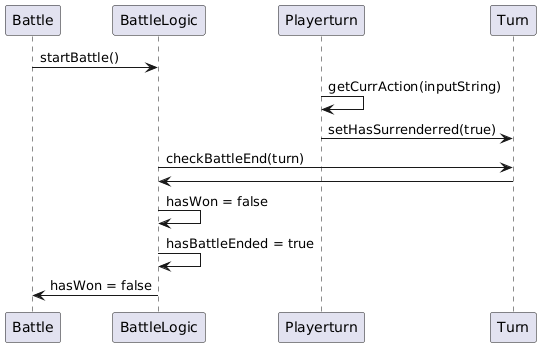

The diagram above was rendered by PlantUML. Its source (embedded in the PNG):
@startuml
participant Battle order 4
participant BattleLogic order 5
participant Playerturn order 6
participant Turn order 7
Battle -> BattleLogic : startBattle()
Playerturn -> Playerturn : getCurrAction(inputString)
Playerturn -> Turn : setHasSurrenderred(true)
BattleLogic -> Turn : checkBattleEnd(turn)
Turn -> BattleLogic
BattleLogic -> BattleLogic : hasWon = false
BattleLogic -> BattleLogic : hasBattleEnded = true
BattleLogic -> Battle : hasWon = false
@enduml